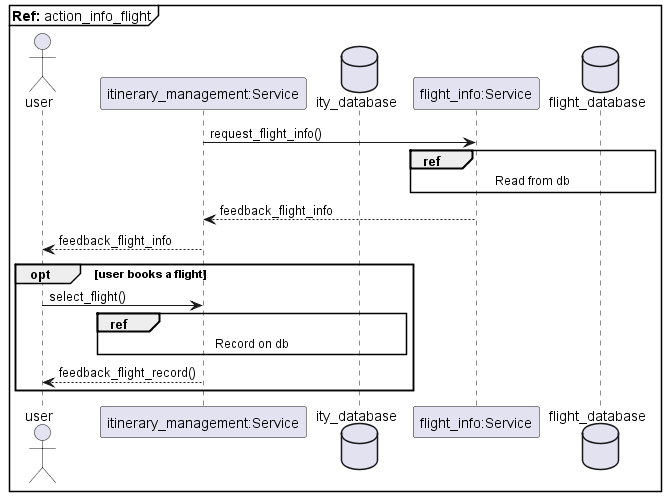

The diagram above was rendered by PlantUML. Its source (embedded in the PNG):
@startuml ref_flight
mainframe **Ref:** action_info_flight
actor user
participant "itinerary_management:Service" as ity
database ity_database as ity_db
participant "flight_info:Service" as  flight
database flight_database as  flight_db

ity -> flight : request_flight_info()
    ref over flight,flight_db
        Read from db
    end ref

ity <-- flight : feedback_flight_info
user <-- ity : feedback_flight_info

opt user books a flight
    user -> ity : select_flight()
    ref over ity,ity_db 
        Record on db
    end ref
    user <-- ity : feedback_flight_record()
    end
@enduml